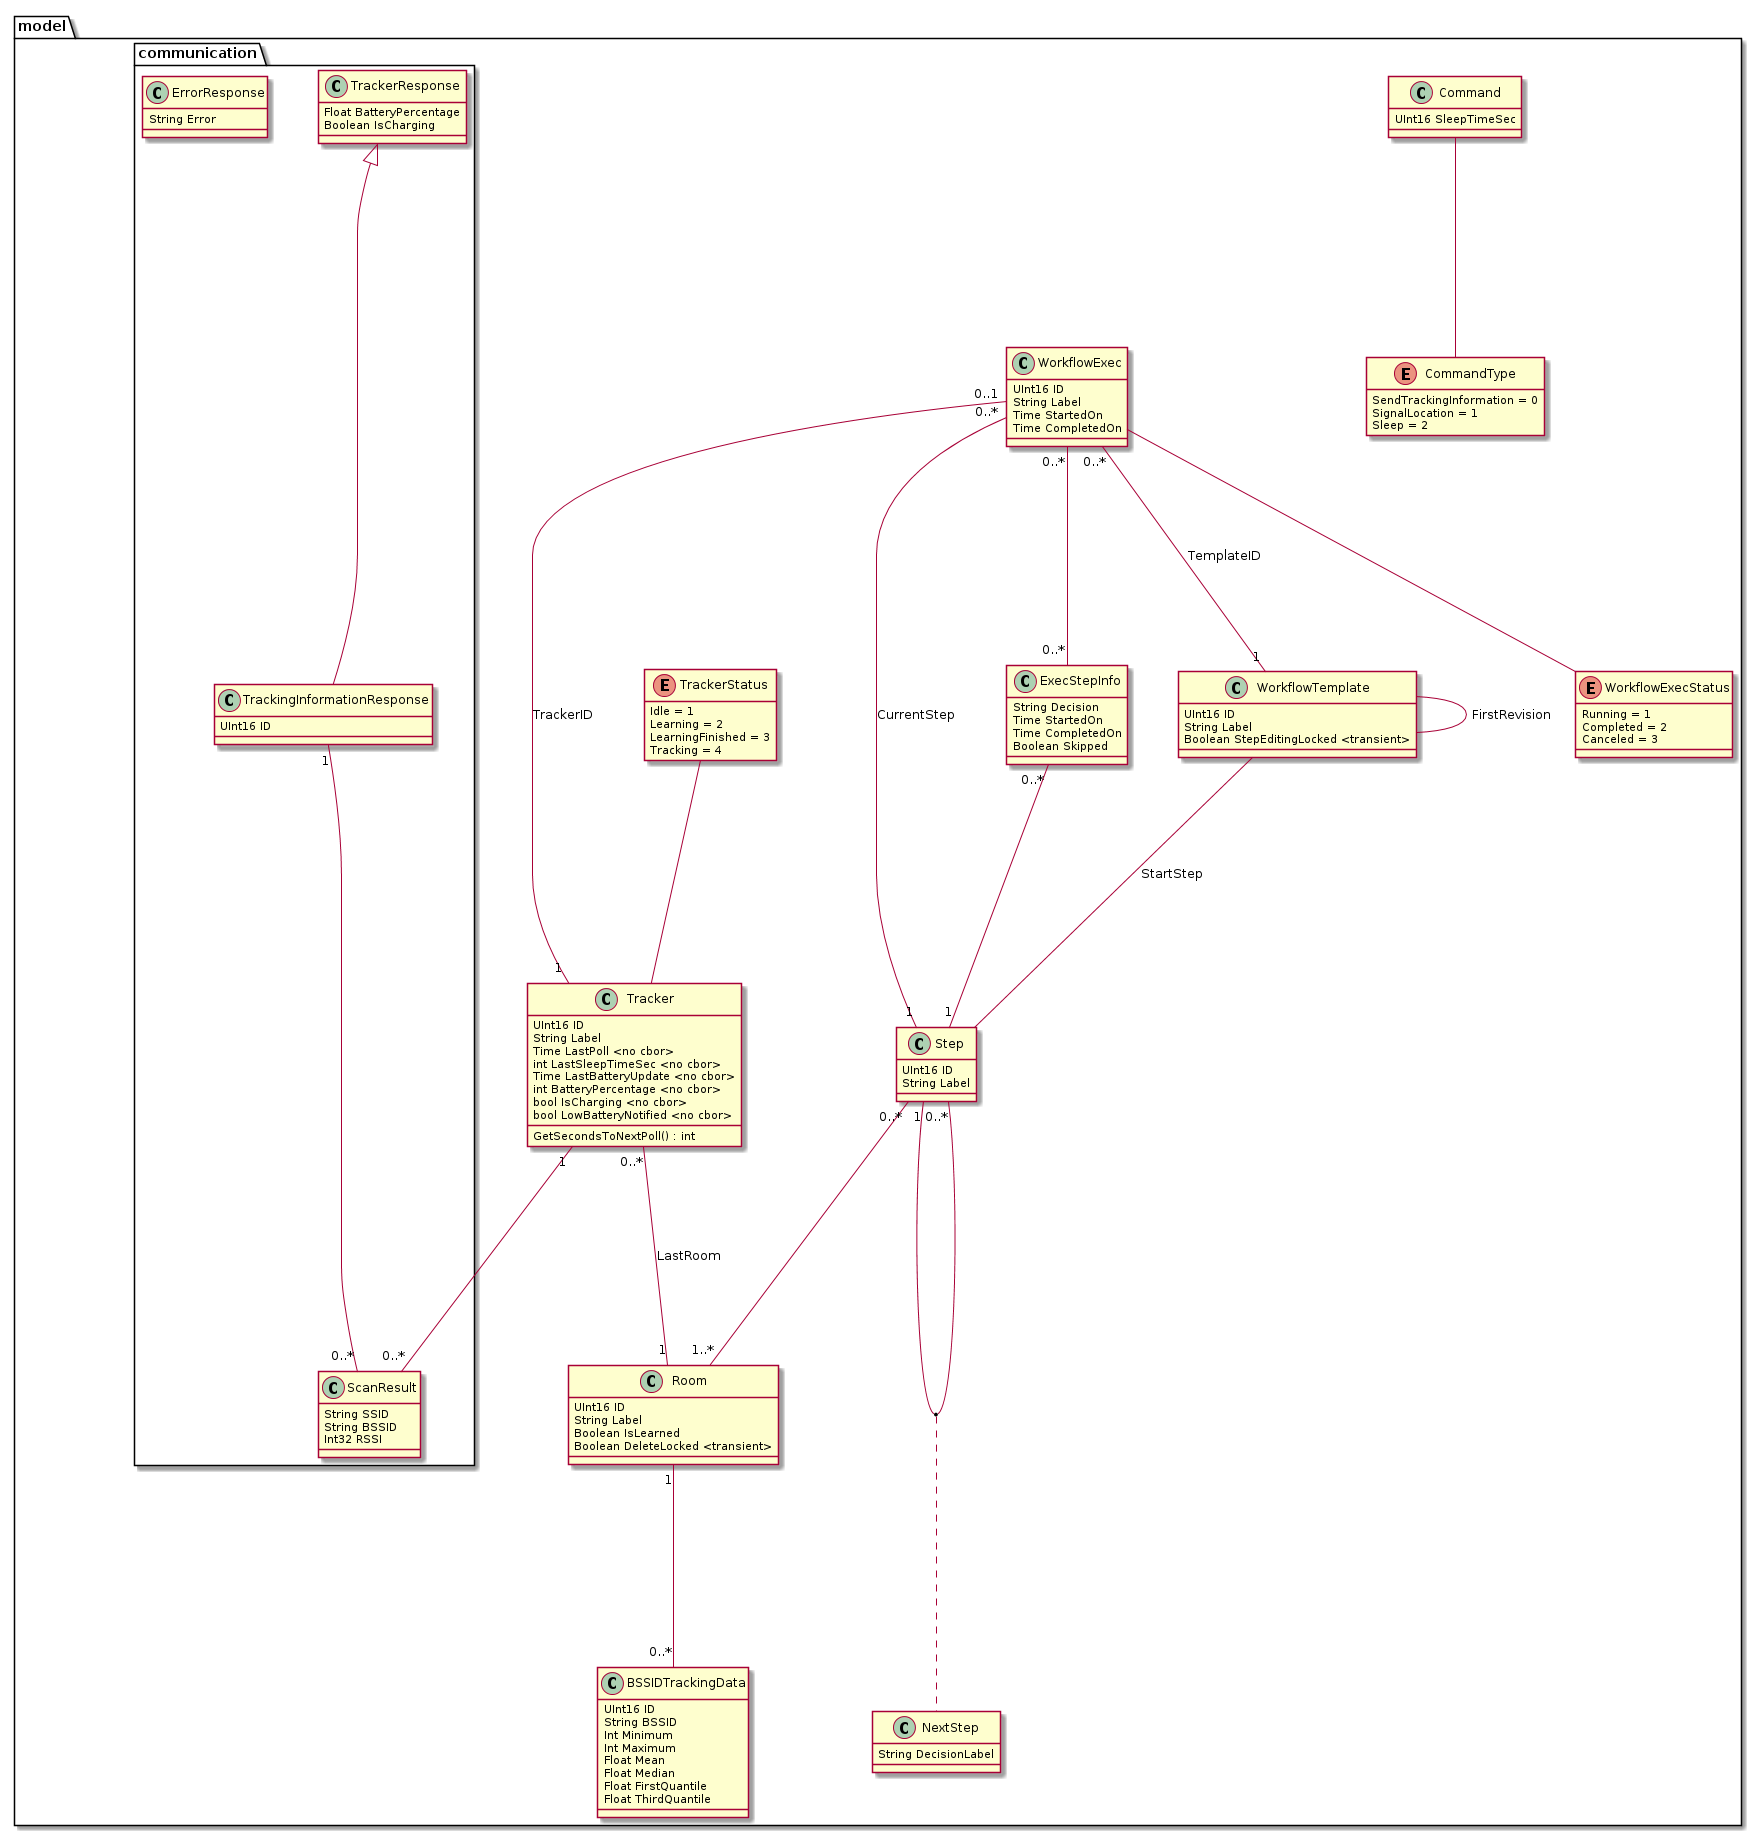

The diagram above was rendered by PlantUML. Its source (embedded in the PNG):
@startuml
skinparam nodesep 50
skinparam ranksep 100

package model {
  class Tracker {
    UInt16 ID
    String Label
    Time LastPoll <no cbor>
    int LastSleepTimeSec <no cbor>
    Time LastBatteryUpdate <no cbor>
    int BatteryPercentage <no cbor>
    bool IsCharging <no cbor>
    bool LowBatteryNotified <no cbor>
    
    GetSecondsToNextPoll() : int
  }

  enum TrackerStatus {
    Idle = 1
    Learning = 2
    LearningFinished = 3
    Tracking = 4
  }
  hide TrackerStatus methods

  class Command {
    UInt16 SleepTimeSec
  }

  enum CommandType {
    SendTrackingInformation = 0
    SignalLocation = 1
    Sleep = 2
  }
  hide CommandType methods
  together {
    class Command
    enum CommandType
  }

  class Room {
    UInt16 ID
    String Label
    Boolean IsLearned
    Boolean DeleteLocked <transient>
  }

  class BSSIDTrackingData {
  	UInt16 ID
    String BSSID
    Int Minimum
    Int Maximum
    Float Mean
    Float Median
    Float FirstQuantile
    Float ThirdQuantile
  }
  together {
    class Room
    class BSSIDTrackingData
  }

  class WorkflowTemplate {
  	UInt16 ID
  	String Label
    Boolean StepEditingLocked <transient>
  }

  class Step {
    UInt16 ID
  	String Label
  }
  
  class NextStep {
    String DecisionLabel
  }
  
  class WorkflowExec {
    UInt16 ID
    String Label
    Time StartedOn
    Time CompletedOn
  }
  
  enum WorkflowExecStatus {
    Running = 1
    Completed = 2
    Canceled = 3
  }
  
  class ExecStepInfo {
  	String Decision
    Time StartedOn
    Time CompletedOn
    Boolean Skipped
  }

  package communication {
    class TrackerResponse {
      Float BatteryPercentage
      Boolean IsCharging
    }

    class TrackingInformationResponse {
      UInt16 ID
    }

    class ScanResult {
      String SSID
      String BSSID
      Int32 RSSI
    }

    class ErrorResponse {
      String Error
    }
  }

  Tracker -up- TrackerStatus
  Tracker "0..*" -- "1" Room : LastRoom
  Tracker "1" -- "0..*" ScanResult

  Command -- CommandType

  Room "1" -- "0..*" BSSIDTrackingData

  WorkflowTemplate -- Step : StartStep
  WorkflowTemplate -- WorkflowTemplate : FirstRevision
  Step "0..*" -- "1..*" Room
  Step "1" -- "0..*" Step
  (Step, Step) .. NextStep
  
  WorkflowExec -- WorkflowExecStatus
  WorkflowExec "0..*" -- "1" WorkflowTemplate : TemplateID
  WorkflowExec "0..1" -- "1" Tracker : TrackerID
  WorkflowExec "0..*" -- "1" Step : CurrentStep
  WorkflowExec "0..*" -- "0..*" ExecStepInfo
  ExecStepInfo "0..*" -- "1" Step

  TrackerResponse <|-- TrackingInformationResponse
  TrackingInformationResponse "1" -- "0..*" ScanResult
}
@enduml